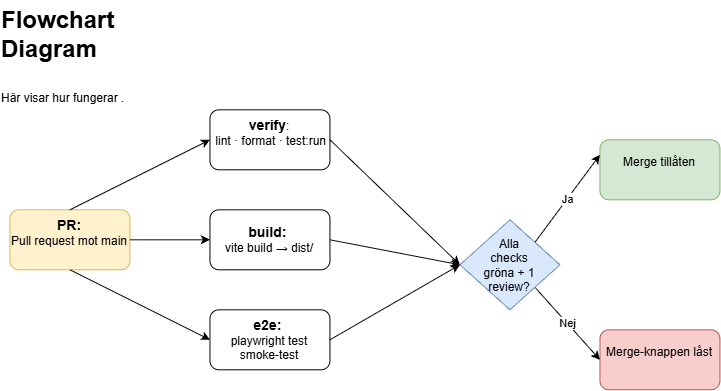

The diagram above was exported from draw.io. Its source (the exported page's mxGraphModel, read from the mxfile embedded in the PNG):
<mxGraphModel dx="737" dy="531" grid="1" gridSize="10" guides="1" tooltips="1" connect="1" arrows="1" fold="1" page="1" pageScale="1" pageWidth="827" pageHeight="1169" math="0" shadow="0">
  <root>
    <mxCell id="0" />
    <mxCell id="1" parent="0" />
    <mxCell id="v3rz5U5PoIODhFyF_xC9-1" parent="1" style="rounded=1;whiteSpace=wrap;html=1;movable=1;resizable=1;rotatable=1;deletable=1;editable=1;locked=0;connectable=1;fillColor=#fff2cc;strokeColor=#d6b656;" value="&lt;b&gt;&lt;font style=&quot;font-size: 14px;&quot;&gt;PR:&lt;/font&gt;&lt;/b&gt;&lt;br&gt;Pull request mot main&lt;div&gt;&lt;br/&gt;&lt;/div&gt;" vertex="1">
      <mxGeometry height="60" width="120" x="40" y="260" as="geometry" />
    </mxCell>
    <mxCell id="v3rz5U5PoIODhFyF_xC9-2" parent="1" style="rounded=1;whiteSpace=wrap;html=1;" value="&lt;b&gt;&lt;font style=&quot;font-size: 14px;&quot;&gt;verify&lt;/font&gt;&lt;/b&gt;:&lt;div&gt;&amp;nbsp;lint · format · test:run&lt;div&gt;&lt;br&gt;&lt;/div&gt;&lt;/div&gt;" vertex="1">
      <mxGeometry height="60" width="120" x="240" y="160" as="geometry" />
    </mxCell>
    <mxCell id="v3rz5U5PoIODhFyF_xC9-3" parent="1" style="rounded=1;whiteSpace=wrap;html=1;" value="&lt;br&gt;&lt;b&gt;&lt;font style=&quot;font-size: 14px;&quot;&gt;build:&lt;/font&gt;&lt;/b&gt;&amp;nbsp;&lt;div&gt;vite build → dist/&lt;br&gt;&lt;br&gt;&lt;/div&gt;" vertex="1">
      <mxGeometry height="60" width="120" x="240" y="260" as="geometry" />
    </mxCell>
    <mxCell id="v3rz5U5PoIODhFyF_xC9-4" parent="1" style="rounded=1;whiteSpace=wrap;html=1;fillColor=#d5e8d4;strokeColor=#82b366;" value="&#10;Merge tillåten&#10;&#10;" vertex="1">
      <mxGeometry height="60" width="120" x="630" y="190" as="geometry" />
    </mxCell>
    <mxCell id="v3rz5U5PoIODhFyF_xC9-6" parent="1" style="rounded=1;whiteSpace=wrap;html=1;fillColor=#f8cecc;strokeColor=#b85450;" value="&#10;Merge-knappen låst&#10;&#10;" vertex="1">
      <mxGeometry height="60" width="120" x="630" y="380" as="geometry" />
    </mxCell>
    <mxCell id="v3rz5U5PoIODhFyF_xC9-7" parent="1" style="rounded=1;whiteSpace=wrap;html=1;" value="&lt;br&gt;&lt;b&gt;&lt;font style=&quot;font-size: 14px;&quot;&gt;e2e:&lt;/font&gt;&lt;/b&gt;&amp;nbsp;&lt;div&gt;playwright test&lt;/div&gt;&lt;div&gt;smoke-test&lt;br&gt;&lt;br&gt;&lt;/div&gt;" vertex="1">
      <mxGeometry height="60" width="120" x="240" y="360" as="geometry" />
    </mxCell>
    <mxCell id="v3rz5U5PoIODhFyF_xC9-9" edge="1" parent="1" source="v3rz5U5PoIODhFyF_xC9-1" style="endArrow=classic;html=1;rounded=0;exitX=1;exitY=0.5;exitDx=0;exitDy=0;entryX=0;entryY=0.5;entryDx=0;entryDy=0;" target="v3rz5U5PoIODhFyF_xC9-3" value="">
      <mxGeometry height="50" relative="1" width="50" as="geometry">
        <mxPoint x="180" y="280" as="sourcePoint" />
        <mxPoint x="230" y="300" as="targetPoint" />
      </mxGeometry>
    </mxCell>
    <mxCell id="v3rz5U5PoIODhFyF_xC9-10" edge="1" parent="1" source="v3rz5U5PoIODhFyF_xC9-1" style="endArrow=classic;html=1;rounded=0;exitX=0.5;exitY=0;exitDx=0;exitDy=0;entryX=0;entryY=0.5;entryDx=0;entryDy=0;" target="v3rz5U5PoIODhFyF_xC9-2" value="">
      <mxGeometry height="50" relative="1" width="50" as="geometry">
        <mxPoint x="190" y="230" as="sourcePoint" />
        <mxPoint x="230" y="200" as="targetPoint" />
      </mxGeometry>
    </mxCell>
    <mxCell id="v3rz5U5PoIODhFyF_xC9-11" edge="1" parent="1" source="v3rz5U5PoIODhFyF_xC9-1" style="endArrow=classic;html=1;rounded=0;exitX=0.5;exitY=1;exitDx=0;exitDy=0;entryX=0;entryY=0.5;entryDx=0;entryDy=0;" target="v3rz5U5PoIODhFyF_xC9-7" value="">
      <mxGeometry height="50" relative="1" width="50" as="geometry">
        <mxPoint x="100" y="380" as="sourcePoint" />
        <mxPoint x="150" y="330" as="targetPoint" />
      </mxGeometry>
    </mxCell>
    <mxCell id="v3rz5U5PoIODhFyF_xC9-12" edge="1" parent="1" source="v3rz5U5PoIODhFyF_xC9-2" style="endArrow=classic;html=1;rounded=0;exitX=1;exitY=0.5;exitDx=0;exitDy=0;entryX=0;entryY=0.5;entryDx=0;entryDy=0;" target="v3rz5U5PoIODhFyF_xC9-23" value="">
      <mxGeometry height="50" relative="1" width="50" as="geometry">
        <mxPoint x="370" y="320" as="sourcePoint" />
        <mxPoint x="420" y="270" as="targetPoint" />
      </mxGeometry>
    </mxCell>
    <mxCell id="v3rz5U5PoIODhFyF_xC9-13" edge="1" parent="1" source="v3rz5U5PoIODhFyF_xC9-3" style="endArrow=classic;html=1;rounded=0;exitX=1;exitY=0.5;exitDx=0;exitDy=0;entryX=0;entryY=0.5;entryDx=0;entryDy=0;" target="v3rz5U5PoIODhFyF_xC9-23" value="">
      <mxGeometry height="50" relative="1" width="50" as="geometry">
        <mxPoint x="370" y="300" as="sourcePoint" />
        <mxPoint x="450" y="300" as="targetPoint" />
      </mxGeometry>
    </mxCell>
    <mxCell id="v3rz5U5PoIODhFyF_xC9-14" edge="1" parent="1" source="v3rz5U5PoIODhFyF_xC9-7" style="endArrow=classic;html=1;rounded=0;exitX=1;exitY=0.5;exitDx=0;exitDy=0;entryX=0;entryY=0.5;entryDx=0;entryDy=0;" target="v3rz5U5PoIODhFyF_xC9-23" value="">
      <mxGeometry height="50" relative="1" width="50" as="geometry">
        <mxPoint x="400" y="360" as="sourcePoint" />
        <mxPoint x="450" y="310" as="targetPoint" />
      </mxGeometry>
    </mxCell>
    <mxCell id="v3rz5U5PoIODhFyF_xC9-19" edge="1" parent="1" source="v3rz5U5PoIODhFyF_xC9-23" style="endArrow=classic;html=1;rounded=0;entryX=0;entryY=0.25;entryDx=0;entryDy=0;exitX=1;exitY=0;exitDx=0;exitDy=0;" target="v3rz5U5PoIODhFyF_xC9-4" value="">
      <mxGeometry relative="1" as="geometry">
        <mxPoint x="550" y="260" as="sourcePoint" />
        <mxPoint x="450" y="290" as="targetPoint" />
      </mxGeometry>
    </mxCell>
    <mxCell id="v3rz5U5PoIODhFyF_xC9-20" connectable="0" parent="v3rz5U5PoIODhFyF_xC9-19" style="edgeLabel;resizable=0;html=1;;align=center;verticalAlign=middle;" value="Ja" vertex="1">
      <mxGeometry relative="1" as="geometry" />
    </mxCell>
    <mxCell id="v3rz5U5PoIODhFyF_xC9-21" edge="1" parent="1" source="v3rz5U5PoIODhFyF_xC9-23" style="endArrow=classic;html=1;rounded=0;entryX=0;entryY=0.5;entryDx=0;entryDy=0;exitX=1;exitY=1;exitDx=0;exitDy=0;" target="v3rz5U5PoIODhFyF_xC9-6" value="">
      <mxGeometry relative="1" as="geometry">
        <mxPoint x="580" y="360" as="sourcePoint" />
        <mxPoint x="450" y="290" as="targetPoint" />
      </mxGeometry>
    </mxCell>
    <mxCell id="v3rz5U5PoIODhFyF_xC9-22" connectable="0" parent="v3rz5U5PoIODhFyF_xC9-21" style="edgeLabel;resizable=0;html=1;;align=center;verticalAlign=middle;" value="Nej" vertex="1">
      <mxGeometry relative="1" as="geometry" />
    </mxCell>
    <mxCell id="v3rz5U5PoIODhFyF_xC9-23" parent="1" style="rhombus;whiteSpace=wrap;html=1;shapeInside=1;fillColor=#dae8fc;strokeColor=#6c8ebf;" value="&#10;Alla checks gröna + 1 review?&#10;&#10;" vertex="1">
      <mxGeometry height="90" width="100" x="490" y="270" as="geometry" />
    </mxCell>
    <mxCell id="v3rz5U5PoIODhFyF_xC9-24" parent="1" style="text;html=1;whiteSpace=wrap;overflow=hidden;rounded=0;" value="&lt;h1 style=&quot;margin-top: 0px;&quot;&gt;Flowchart Diagram&lt;/h1&gt;&lt;h1 style=&quot;margin-top: 0px;&quot;&gt;&lt;span style=&quot;background-color: transparent; color: light-dark(rgb(0, 0, 0), rgb(255, 255, 255)); font-size: 12px; font-weight: normal;&quot;&gt;Här visar hur fungerar .&lt;/span&gt;&lt;/h1&gt;" vertex="1">
      <mxGeometry height="120" width="180" x="30" y="50" as="geometry" />
    </mxCell>
  </root>
</mxGraphModel>